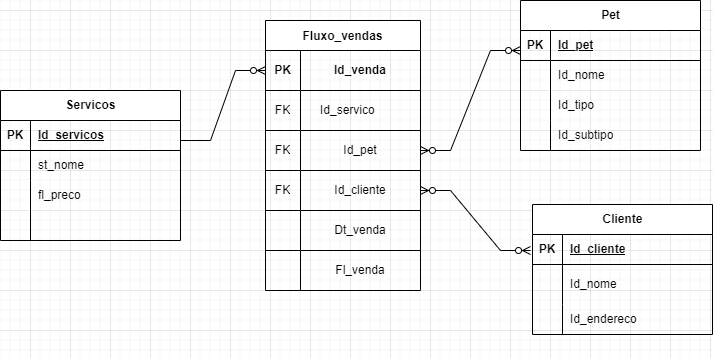

The diagram above was exported from draw.io. Its source (the exported page's mxGraphModel, read from the mxfile embedded in the PNG):
<mxGraphModel dx="880" dy="1603" grid="1" gridSize="10" guides="1" tooltips="1" connect="1" arrows="1" fold="1" page="1" pageScale="1" pageWidth="827" pageHeight="1169" math="0" shadow="0">
  <root>
    <mxCell id="WIyWlLk6GJQsqaUBKTNV-0" />
    <mxCell id="WIyWlLk6GJQsqaUBKTNV-1" parent="WIyWlLk6GJQsqaUBKTNV-0" />
    <mxCell id="-5ZgSoaUUkc3q0xRl1se-2" value="Servicos" style="shape=table;startSize=30;container=1;collapsible=1;childLayout=tableLayout;fixedRows=1;rowLines=0;fontStyle=1;align=center;resizeLast=1;html=1;" vertex="1" parent="WIyWlLk6GJQsqaUBKTNV-1">
      <mxGeometry x="90" y="80" width="180" height="150" as="geometry" />
    </mxCell>
    <mxCell id="-5ZgSoaUUkc3q0xRl1se-3" value="" style="shape=tableRow;horizontal=0;startSize=0;swimlaneHead=0;swimlaneBody=0;fillColor=none;collapsible=0;dropTarget=0;points=[[0,0.5],[1,0.5]];portConstraint=eastwest;top=0;left=0;right=0;bottom=1;" vertex="1" parent="-5ZgSoaUUkc3q0xRl1se-2">
      <mxGeometry y="30" width="180" height="30" as="geometry" />
    </mxCell>
    <mxCell id="-5ZgSoaUUkc3q0xRl1se-4" value="PK" style="shape=partialRectangle;connectable=0;fillColor=none;top=0;left=0;bottom=0;right=0;fontStyle=1;overflow=hidden;whiteSpace=wrap;html=1;" vertex="1" parent="-5ZgSoaUUkc3q0xRl1se-3">
      <mxGeometry width="30" height="30" as="geometry">
        <mxRectangle width="30" height="30" as="alternateBounds" />
      </mxGeometry>
    </mxCell>
    <mxCell id="-5ZgSoaUUkc3q0xRl1se-5" value="Id_servicos" style="shape=partialRectangle;connectable=0;fillColor=none;top=0;left=0;bottom=0;right=0;align=left;spacingLeft=6;fontStyle=5;overflow=hidden;whiteSpace=wrap;html=1;" vertex="1" parent="-5ZgSoaUUkc3q0xRl1se-3">
      <mxGeometry x="30" width="150" height="30" as="geometry">
        <mxRectangle width="150" height="30" as="alternateBounds" />
      </mxGeometry>
    </mxCell>
    <mxCell id="-5ZgSoaUUkc3q0xRl1se-6" value="" style="shape=tableRow;horizontal=0;startSize=0;swimlaneHead=0;swimlaneBody=0;fillColor=none;collapsible=0;dropTarget=0;points=[[0,0.5],[1,0.5]];portConstraint=eastwest;top=0;left=0;right=0;bottom=0;" vertex="1" parent="-5ZgSoaUUkc3q0xRl1se-2">
      <mxGeometry y="60" width="180" height="30" as="geometry" />
    </mxCell>
    <mxCell id="-5ZgSoaUUkc3q0xRl1se-7" value="" style="shape=partialRectangle;connectable=0;fillColor=none;top=0;left=0;bottom=0;right=0;editable=1;overflow=hidden;whiteSpace=wrap;html=1;" vertex="1" parent="-5ZgSoaUUkc3q0xRl1se-6">
      <mxGeometry width="30" height="30" as="geometry">
        <mxRectangle width="30" height="30" as="alternateBounds" />
      </mxGeometry>
    </mxCell>
    <mxCell id="-5ZgSoaUUkc3q0xRl1se-8" value="st_nome" style="shape=partialRectangle;connectable=0;fillColor=none;top=0;left=0;bottom=0;right=0;align=left;spacingLeft=6;overflow=hidden;whiteSpace=wrap;html=1;" vertex="1" parent="-5ZgSoaUUkc3q0xRl1se-6">
      <mxGeometry x="30" width="150" height="30" as="geometry">
        <mxRectangle width="150" height="30" as="alternateBounds" />
      </mxGeometry>
    </mxCell>
    <mxCell id="-5ZgSoaUUkc3q0xRl1se-9" value="" style="shape=tableRow;horizontal=0;startSize=0;swimlaneHead=0;swimlaneBody=0;fillColor=none;collapsible=0;dropTarget=0;points=[[0,0.5],[1,0.5]];portConstraint=eastwest;top=0;left=0;right=0;bottom=0;" vertex="1" parent="-5ZgSoaUUkc3q0xRl1se-2">
      <mxGeometry y="90" width="180" height="30" as="geometry" />
    </mxCell>
    <mxCell id="-5ZgSoaUUkc3q0xRl1se-10" value="" style="shape=partialRectangle;connectable=0;fillColor=none;top=0;left=0;bottom=0;right=0;editable=1;overflow=hidden;whiteSpace=wrap;html=1;" vertex="1" parent="-5ZgSoaUUkc3q0xRl1se-9">
      <mxGeometry width="30" height="30" as="geometry">
        <mxRectangle width="30" height="30" as="alternateBounds" />
      </mxGeometry>
    </mxCell>
    <mxCell id="-5ZgSoaUUkc3q0xRl1se-11" value="fl_preco" style="shape=partialRectangle;connectable=0;fillColor=none;top=0;left=0;bottom=0;right=0;align=left;spacingLeft=6;overflow=hidden;whiteSpace=wrap;html=1;" vertex="1" parent="-5ZgSoaUUkc3q0xRl1se-9">
      <mxGeometry x="30" width="150" height="30" as="geometry">
        <mxRectangle width="150" height="30" as="alternateBounds" />
      </mxGeometry>
    </mxCell>
    <mxCell id="-5ZgSoaUUkc3q0xRl1se-12" value="" style="shape=tableRow;horizontal=0;startSize=0;swimlaneHead=0;swimlaneBody=0;fillColor=none;collapsible=0;dropTarget=0;points=[[0,0.5],[1,0.5]];portConstraint=eastwest;top=0;left=0;right=0;bottom=0;" vertex="1" parent="-5ZgSoaUUkc3q0xRl1se-2">
      <mxGeometry y="120" width="180" height="30" as="geometry" />
    </mxCell>
    <mxCell id="-5ZgSoaUUkc3q0xRl1se-13" value="" style="shape=partialRectangle;connectable=0;fillColor=none;top=0;left=0;bottom=0;right=0;editable=1;overflow=hidden;whiteSpace=wrap;html=1;" vertex="1" parent="-5ZgSoaUUkc3q0xRl1se-12">
      <mxGeometry width="30" height="30" as="geometry">
        <mxRectangle width="30" height="30" as="alternateBounds" />
      </mxGeometry>
    </mxCell>
    <mxCell id="-5ZgSoaUUkc3q0xRl1se-14" value="" style="shape=partialRectangle;connectable=0;fillColor=none;top=0;left=0;bottom=0;right=0;align=left;spacingLeft=6;overflow=hidden;whiteSpace=wrap;html=1;" vertex="1" parent="-5ZgSoaUUkc3q0xRl1se-12">
      <mxGeometry x="30" width="150" height="30" as="geometry">
        <mxRectangle width="150" height="30" as="alternateBounds" />
      </mxGeometry>
    </mxCell>
    <mxCell id="-5ZgSoaUUkc3q0xRl1se-56" value="" style="shape=tableRow;horizontal=0;startSize=0;swimlaneHead=0;swimlaneBody=0;fillColor=none;collapsible=0;dropTarget=0;points=[[0,0.5],[1,0.5]];portConstraint=eastwest;top=0;left=0;right=0;bottom=0;html=1;" vertex="1" parent="WIyWlLk6GJQsqaUBKTNV-1">
      <mxGeometry x="322" y="271" width="180" height="20" as="geometry" />
    </mxCell>
    <mxCell id="-5ZgSoaUUkc3q0xRl1se-59" value="" style="shape=tableRow;horizontal=0;startSize=0;swimlaneHead=0;swimlaneBody=0;fillColor=none;collapsible=0;dropTarget=0;points=[[0,0.5],[1,0.5]];portConstraint=eastwest;top=0;left=0;right=0;bottom=0;html=1;" vertex="1" parent="WIyWlLk6GJQsqaUBKTNV-1">
      <mxGeometry x="325" y="297" width="180" height="25" as="geometry" />
    </mxCell>
    <mxCell id="-5ZgSoaUUkc3q0xRl1se-62" value="" style="shape=tableRow;horizontal=0;startSize=0;swimlaneHead=0;swimlaneBody=0;fillColor=none;collapsible=0;dropTarget=0;points=[[0,0.5],[1,0.5]];portConstraint=eastwest;top=0;left=0;right=0;bottom=0;html=1;" vertex="1" parent="WIyWlLk6GJQsqaUBKTNV-1">
      <mxGeometry x="322" y="327" width="180" height="20" as="geometry" />
    </mxCell>
    <mxCell id="-5ZgSoaUUkc3q0xRl1se-67" value="Fluxo_vendas" style="shape=table;startSize=30;container=1;collapsible=0;childLayout=tableLayout;fontStyle=1" vertex="1" parent="WIyWlLk6GJQsqaUBKTNV-1">
      <mxGeometry x="355" y="10" width="155" height="270" as="geometry" />
    </mxCell>
    <mxCell id="-5ZgSoaUUkc3q0xRl1se-68" value="" style="shape=tableRow;horizontal=0;startSize=0;swimlaneHead=0;swimlaneBody=0;strokeColor=inherit;top=0;left=0;bottom=0;right=0;collapsible=0;dropTarget=0;fillColor=none;points=[[0,0.5],[1,0.5]];portConstraint=eastwest;" vertex="1" parent="-5ZgSoaUUkc3q0xRl1se-67">
      <mxGeometry y="30" width="155" height="40" as="geometry" />
    </mxCell>
    <mxCell id="-5ZgSoaUUkc3q0xRl1se-69" value="&lt;b&gt;PK&lt;/b&gt;" style="shape=partialRectangle;html=1;whiteSpace=wrap;connectable=0;strokeColor=inherit;overflow=hidden;fillColor=none;top=0;left=0;bottom=0;right=0;pointerEvents=1;" vertex="1" parent="-5ZgSoaUUkc3q0xRl1se-68">
      <mxGeometry width="35" height="40" as="geometry">
        <mxRectangle width="35" height="40" as="alternateBounds" />
      </mxGeometry>
    </mxCell>
    <mxCell id="-5ZgSoaUUkc3q0xRl1se-70" value="&lt;b&gt;Id_venda&lt;/b&gt;" style="shape=partialRectangle;html=1;whiteSpace=wrap;connectable=0;strokeColor=inherit;overflow=hidden;fillColor=none;top=0;left=0;bottom=0;right=0;pointerEvents=1;align=center;" vertex="1" parent="-5ZgSoaUUkc3q0xRl1se-68">
      <mxGeometry x="35" width="120" height="40" as="geometry">
        <mxRectangle width="120" height="40" as="alternateBounds" />
      </mxGeometry>
    </mxCell>
    <mxCell id="-5ZgSoaUUkc3q0xRl1se-71" value="" style="shape=tableRow;horizontal=0;startSize=0;swimlaneHead=0;swimlaneBody=0;strokeColor=inherit;top=0;left=0;bottom=0;right=0;collapsible=0;dropTarget=0;fillColor=none;points=[[0,0.5],[1,0.5]];portConstraint=eastwest;" vertex="1" parent="-5ZgSoaUUkc3q0xRl1se-67">
      <mxGeometry y="70" width="155" height="40" as="geometry" />
    </mxCell>
    <mxCell id="-5ZgSoaUUkc3q0xRl1se-72" value="FK" style="shape=partialRectangle;html=1;whiteSpace=wrap;connectable=0;strokeColor=inherit;overflow=hidden;fillColor=none;top=0;left=0;bottom=0;right=0;pointerEvents=1;" vertex="1" parent="-5ZgSoaUUkc3q0xRl1se-71">
      <mxGeometry width="35" height="40" as="geometry">
        <mxRectangle width="35" height="40" as="alternateBounds" />
      </mxGeometry>
    </mxCell>
    <mxCell id="-5ZgSoaUUkc3q0xRl1se-73" value="Id_servico&lt;span style=&quot;white-space: pre;&quot;&gt;&#09;&lt;/span&gt;" style="shape=partialRectangle;html=1;whiteSpace=wrap;connectable=0;strokeColor=inherit;overflow=hidden;fillColor=none;top=0;left=0;bottom=0;right=0;pointerEvents=1;" vertex="1" parent="-5ZgSoaUUkc3q0xRl1se-71">
      <mxGeometry x="35" width="120" height="40" as="geometry">
        <mxRectangle width="120" height="40" as="alternateBounds" />
      </mxGeometry>
    </mxCell>
    <mxCell id="-5ZgSoaUUkc3q0xRl1se-74" value="" style="shape=tableRow;horizontal=0;startSize=0;swimlaneHead=0;swimlaneBody=0;strokeColor=inherit;top=0;left=0;bottom=0;right=0;collapsible=0;dropTarget=0;fillColor=none;points=[[0,0.5],[1,0.5]];portConstraint=eastwest;" vertex="1" parent="-5ZgSoaUUkc3q0xRl1se-67">
      <mxGeometry y="110" width="155" height="40" as="geometry" />
    </mxCell>
    <mxCell id="-5ZgSoaUUkc3q0xRl1se-75" value="FK" style="shape=partialRectangle;html=1;whiteSpace=wrap;connectable=0;strokeColor=inherit;overflow=hidden;fillColor=none;top=0;left=0;bottom=0;right=0;pointerEvents=1;" vertex="1" parent="-5ZgSoaUUkc3q0xRl1se-74">
      <mxGeometry width="35" height="40" as="geometry">
        <mxRectangle width="35" height="40" as="alternateBounds" />
      </mxGeometry>
    </mxCell>
    <mxCell id="-5ZgSoaUUkc3q0xRl1se-76" value="Id_pet" style="shape=partialRectangle;html=1;whiteSpace=wrap;connectable=0;strokeColor=inherit;overflow=hidden;fillColor=none;top=0;left=0;bottom=0;right=0;pointerEvents=1;" vertex="1" parent="-5ZgSoaUUkc3q0xRl1se-74">
      <mxGeometry x="35" width="120" height="40" as="geometry">
        <mxRectangle width="120" height="40" as="alternateBounds" />
      </mxGeometry>
    </mxCell>
    <mxCell id="-5ZgSoaUUkc3q0xRl1se-77" value="" style="shape=tableRow;horizontal=0;startSize=0;swimlaneHead=0;swimlaneBody=0;strokeColor=inherit;top=0;left=0;bottom=0;right=0;collapsible=0;dropTarget=0;fillColor=none;points=[[0,0.5],[1,0.5]];portConstraint=eastwest;" vertex="1" parent="-5ZgSoaUUkc3q0xRl1se-67">
      <mxGeometry y="150" width="155" height="40" as="geometry" />
    </mxCell>
    <mxCell id="-5ZgSoaUUkc3q0xRl1se-78" value="FK" style="shape=partialRectangle;html=1;whiteSpace=wrap;connectable=0;strokeColor=inherit;overflow=hidden;fillColor=none;top=0;left=0;bottom=0;right=0;pointerEvents=1;" vertex="1" parent="-5ZgSoaUUkc3q0xRl1se-77">
      <mxGeometry width="35" height="40" as="geometry">
        <mxRectangle width="35" height="40" as="alternateBounds" />
      </mxGeometry>
    </mxCell>
    <mxCell id="-5ZgSoaUUkc3q0xRl1se-79" value="Id_cliente" style="shape=partialRectangle;html=1;whiteSpace=wrap;connectable=0;strokeColor=inherit;overflow=hidden;fillColor=none;top=0;left=0;bottom=0;right=0;pointerEvents=1;" vertex="1" parent="-5ZgSoaUUkc3q0xRl1se-77">
      <mxGeometry x="35" width="120" height="40" as="geometry">
        <mxRectangle width="120" height="40" as="alternateBounds" />
      </mxGeometry>
    </mxCell>
    <mxCell id="-5ZgSoaUUkc3q0xRl1se-80" value="" style="shape=tableRow;horizontal=0;startSize=0;swimlaneHead=0;swimlaneBody=0;strokeColor=inherit;top=0;left=0;bottom=0;right=0;collapsible=0;dropTarget=0;fillColor=none;points=[[0,0.5],[1,0.5]];portConstraint=eastwest;" vertex="1" parent="-5ZgSoaUUkc3q0xRl1se-67">
      <mxGeometry y="190" width="155" height="40" as="geometry" />
    </mxCell>
    <mxCell id="-5ZgSoaUUkc3q0xRl1se-81" value="" style="shape=partialRectangle;html=1;whiteSpace=wrap;connectable=0;strokeColor=inherit;overflow=hidden;fillColor=none;top=0;left=0;bottom=0;right=0;pointerEvents=1;" vertex="1" parent="-5ZgSoaUUkc3q0xRl1se-80">
      <mxGeometry width="35" height="40" as="geometry">
        <mxRectangle width="35" height="40" as="alternateBounds" />
      </mxGeometry>
    </mxCell>
    <mxCell id="-5ZgSoaUUkc3q0xRl1se-82" value="Dt_venda" style="shape=partialRectangle;html=1;whiteSpace=wrap;connectable=0;strokeColor=inherit;overflow=hidden;fillColor=none;top=0;left=0;bottom=0;right=0;pointerEvents=1;" vertex="1" parent="-5ZgSoaUUkc3q0xRl1se-80">
      <mxGeometry x="35" width="120" height="40" as="geometry">
        <mxRectangle width="120" height="40" as="alternateBounds" />
      </mxGeometry>
    </mxCell>
    <mxCell id="-5ZgSoaUUkc3q0xRl1se-83" value="" style="shape=tableRow;horizontal=0;startSize=0;swimlaneHead=0;swimlaneBody=0;strokeColor=inherit;top=0;left=0;bottom=0;right=0;collapsible=0;dropTarget=0;fillColor=none;points=[[0,0.5],[1,0.5]];portConstraint=eastwest;" vertex="1" parent="-5ZgSoaUUkc3q0xRl1se-67">
      <mxGeometry y="230" width="155" height="40" as="geometry" />
    </mxCell>
    <mxCell id="-5ZgSoaUUkc3q0xRl1se-84" value="" style="shape=partialRectangle;html=1;whiteSpace=wrap;connectable=0;strokeColor=inherit;overflow=hidden;fillColor=none;top=0;left=0;bottom=0;right=0;pointerEvents=1;opacity=0;" vertex="1" parent="-5ZgSoaUUkc3q0xRl1se-83">
      <mxGeometry width="35" height="40" as="geometry">
        <mxRectangle width="35" height="40" as="alternateBounds" />
      </mxGeometry>
    </mxCell>
    <mxCell id="-5ZgSoaUUkc3q0xRl1se-85" value="Fl_venda" style="shape=partialRectangle;html=1;whiteSpace=wrap;connectable=0;strokeColor=inherit;overflow=hidden;fillColor=none;top=0;left=0;bottom=0;right=0;pointerEvents=1;" vertex="1" parent="-5ZgSoaUUkc3q0xRl1se-83">
      <mxGeometry x="35" width="120" height="40" as="geometry">
        <mxRectangle width="120" height="40" as="alternateBounds" />
      </mxGeometry>
    </mxCell>
    <mxCell id="-5ZgSoaUUkc3q0xRl1se-86" value="" style="edgeStyle=entityRelationEdgeStyle;fontSize=12;html=1;endArrow=ERzeroToMany;endFill=1;rounded=0;exitX=1.05;exitY=-0.333;exitDx=0;exitDy=0;exitPerimeter=0;endSize=6;" edge="1" parent="WIyWlLk6GJQsqaUBKTNV-1" target="-5ZgSoaUUkc3q0xRl1se-68">
      <mxGeometry width="100" height="100" relative="1" as="geometry">
        <mxPoint x="270" y="130.01" as="sourcePoint" />
        <mxPoint x="351" y="60" as="targetPoint" />
        <Array as="points">
          <mxPoint x="350" y="60" />
        </Array>
      </mxGeometry>
    </mxCell>
    <mxCell id="-5ZgSoaUUkc3q0xRl1se-87" value="Pet" style="shape=table;startSize=30;container=1;collapsible=1;childLayout=tableLayout;fixedRows=1;rowLines=0;fontStyle=1;align=center;resizeLast=1;html=1;" vertex="1" parent="WIyWlLk6GJQsqaUBKTNV-1">
      <mxGeometry x="610" y="-10" width="180" height="150" as="geometry" />
    </mxCell>
    <mxCell id="-5ZgSoaUUkc3q0xRl1se-88" value="" style="shape=tableRow;horizontal=0;startSize=0;swimlaneHead=0;swimlaneBody=0;fillColor=none;collapsible=0;dropTarget=0;points=[[0,0.5],[1,0.5]];portConstraint=eastwest;top=0;left=0;right=0;bottom=1;" vertex="1" parent="-5ZgSoaUUkc3q0xRl1se-87">
      <mxGeometry y="30" width="180" height="30" as="geometry" />
    </mxCell>
    <mxCell id="-5ZgSoaUUkc3q0xRl1se-89" value="PK" style="shape=partialRectangle;connectable=0;fillColor=none;top=0;left=0;bottom=0;right=0;fontStyle=1;overflow=hidden;whiteSpace=wrap;html=1;" vertex="1" parent="-5ZgSoaUUkc3q0xRl1se-88">
      <mxGeometry width="30" height="30" as="geometry">
        <mxRectangle width="30" height="30" as="alternateBounds" />
      </mxGeometry>
    </mxCell>
    <mxCell id="-5ZgSoaUUkc3q0xRl1se-90" value="Id_pet" style="shape=partialRectangle;connectable=0;fillColor=none;top=0;left=0;bottom=0;right=0;align=left;spacingLeft=6;fontStyle=5;overflow=hidden;whiteSpace=wrap;html=1;" vertex="1" parent="-5ZgSoaUUkc3q0xRl1se-88">
      <mxGeometry x="30" width="150" height="30" as="geometry">
        <mxRectangle width="150" height="30" as="alternateBounds" />
      </mxGeometry>
    </mxCell>
    <mxCell id="-5ZgSoaUUkc3q0xRl1se-91" value="" style="shape=tableRow;horizontal=0;startSize=0;swimlaneHead=0;swimlaneBody=0;fillColor=none;collapsible=0;dropTarget=0;points=[[0,0.5],[1,0.5]];portConstraint=eastwest;top=0;left=0;right=0;bottom=0;" vertex="1" parent="-5ZgSoaUUkc3q0xRl1se-87">
      <mxGeometry y="60" width="180" height="30" as="geometry" />
    </mxCell>
    <mxCell id="-5ZgSoaUUkc3q0xRl1se-92" value="" style="shape=partialRectangle;connectable=0;fillColor=none;top=0;left=0;bottom=0;right=0;editable=1;overflow=hidden;whiteSpace=wrap;html=1;" vertex="1" parent="-5ZgSoaUUkc3q0xRl1se-91">
      <mxGeometry width="30" height="30" as="geometry">
        <mxRectangle width="30" height="30" as="alternateBounds" />
      </mxGeometry>
    </mxCell>
    <mxCell id="-5ZgSoaUUkc3q0xRl1se-93" value="Id_nome" style="shape=partialRectangle;connectable=0;fillColor=none;top=0;left=0;bottom=0;right=0;align=left;spacingLeft=6;overflow=hidden;whiteSpace=wrap;html=1;" vertex="1" parent="-5ZgSoaUUkc3q0xRl1se-91">
      <mxGeometry x="30" width="150" height="30" as="geometry">
        <mxRectangle width="150" height="30" as="alternateBounds" />
      </mxGeometry>
    </mxCell>
    <mxCell id="-5ZgSoaUUkc3q0xRl1se-94" value="" style="shape=tableRow;horizontal=0;startSize=0;swimlaneHead=0;swimlaneBody=0;fillColor=none;collapsible=0;dropTarget=0;points=[[0,0.5],[1,0.5]];portConstraint=eastwest;top=0;left=0;right=0;bottom=0;" vertex="1" parent="-5ZgSoaUUkc3q0xRl1se-87">
      <mxGeometry y="90" width="180" height="30" as="geometry" />
    </mxCell>
    <mxCell id="-5ZgSoaUUkc3q0xRl1se-95" value="" style="shape=partialRectangle;connectable=0;fillColor=none;top=0;left=0;bottom=0;right=0;editable=1;overflow=hidden;whiteSpace=wrap;html=1;" vertex="1" parent="-5ZgSoaUUkc3q0xRl1se-94">
      <mxGeometry width="30" height="30" as="geometry">
        <mxRectangle width="30" height="30" as="alternateBounds" />
      </mxGeometry>
    </mxCell>
    <mxCell id="-5ZgSoaUUkc3q0xRl1se-96" value="Id_tipo" style="shape=partialRectangle;connectable=0;fillColor=none;top=0;left=0;bottom=0;right=0;align=left;spacingLeft=6;overflow=hidden;whiteSpace=wrap;html=1;" vertex="1" parent="-5ZgSoaUUkc3q0xRl1se-94">
      <mxGeometry x="30" width="150" height="30" as="geometry">
        <mxRectangle width="150" height="30" as="alternateBounds" />
      </mxGeometry>
    </mxCell>
    <mxCell id="-5ZgSoaUUkc3q0xRl1se-119" value="" style="shape=tableRow;horizontal=0;startSize=0;swimlaneHead=0;swimlaneBody=0;fillColor=none;collapsible=0;dropTarget=0;points=[[0,0.5],[1,0.5]];portConstraint=eastwest;top=0;left=0;right=0;bottom=0;" vertex="1" parent="-5ZgSoaUUkc3q0xRl1se-87">
      <mxGeometry y="120" width="180" height="30" as="geometry" />
    </mxCell>
    <mxCell id="-5ZgSoaUUkc3q0xRl1se-120" value="" style="shape=partialRectangle;connectable=0;fillColor=none;top=0;left=0;bottom=0;right=0;editable=1;overflow=hidden;whiteSpace=wrap;html=1;" vertex="1" parent="-5ZgSoaUUkc3q0xRl1se-119">
      <mxGeometry width="30" height="30" as="geometry">
        <mxRectangle width="30" height="30" as="alternateBounds" />
      </mxGeometry>
    </mxCell>
    <mxCell id="-5ZgSoaUUkc3q0xRl1se-121" value="Id_subtipo" style="shape=partialRectangle;connectable=0;fillColor=none;top=0;left=0;bottom=0;right=0;align=left;spacingLeft=6;overflow=hidden;whiteSpace=wrap;html=1;" vertex="1" parent="-5ZgSoaUUkc3q0xRl1se-119">
      <mxGeometry x="30" width="150" height="30" as="geometry">
        <mxRectangle width="150" height="30" as="alternateBounds" />
      </mxGeometry>
    </mxCell>
    <mxCell id="-5ZgSoaUUkc3q0xRl1se-104" value="" style="edgeStyle=entityRelationEdgeStyle;fontSize=12;html=1;endArrow=ERzeroToMany;endFill=1;startArrow=ERzeroToMany;rounded=0;" edge="1" parent="WIyWlLk6GJQsqaUBKTNV-1">
      <mxGeometry width="100" height="100" relative="1" as="geometry">
        <mxPoint x="510" y="140" as="sourcePoint" />
        <mxPoint x="610" y="40" as="targetPoint" />
        <Array as="points">
          <mxPoint x="700" y="30" />
          <mxPoint x="550" y="110" />
          <mxPoint x="560" y="60" />
          <mxPoint x="600" y="70" />
          <mxPoint x="560" y="100" />
          <mxPoint x="570" y="60" />
        </Array>
      </mxGeometry>
    </mxCell>
    <mxCell id="-5ZgSoaUUkc3q0xRl1se-105" value="Cliente" style="shape=table;startSize=30;container=1;collapsible=1;childLayout=tableLayout;fixedRows=1;rowLines=0;fontStyle=1;align=center;resizeLast=1;html=1;" vertex="1" parent="WIyWlLk6GJQsqaUBKTNV-1">
      <mxGeometry x="622" y="194" width="180" height="130" as="geometry" />
    </mxCell>
    <mxCell id="-5ZgSoaUUkc3q0xRl1se-106" value="" style="shape=tableRow;horizontal=0;startSize=0;swimlaneHead=0;swimlaneBody=0;fillColor=none;collapsible=0;dropTarget=0;points=[[0,0.5],[1,0.5]];portConstraint=eastwest;top=0;left=0;right=0;bottom=1;" vertex="1" parent="-5ZgSoaUUkc3q0xRl1se-105">
      <mxGeometry y="30" width="180" height="30" as="geometry" />
    </mxCell>
    <mxCell id="-5ZgSoaUUkc3q0xRl1se-107" value="PK" style="shape=partialRectangle;connectable=0;fillColor=none;top=0;left=0;bottom=0;right=0;fontStyle=1;overflow=hidden;whiteSpace=wrap;html=1;" vertex="1" parent="-5ZgSoaUUkc3q0xRl1se-106">
      <mxGeometry width="30" height="30" as="geometry">
        <mxRectangle width="30" height="30" as="alternateBounds" />
      </mxGeometry>
    </mxCell>
    <mxCell id="-5ZgSoaUUkc3q0xRl1se-108" value="Id_cliente" style="shape=partialRectangle;connectable=0;fillColor=none;top=0;left=0;bottom=0;right=0;align=left;spacingLeft=6;fontStyle=5;overflow=hidden;whiteSpace=wrap;html=1;" vertex="1" parent="-5ZgSoaUUkc3q0xRl1se-106">
      <mxGeometry x="30" width="150" height="30" as="geometry">
        <mxRectangle width="150" height="30" as="alternateBounds" />
      </mxGeometry>
    </mxCell>
    <mxCell id="-5ZgSoaUUkc3q0xRl1se-109" value="" style="shape=tableRow;horizontal=0;startSize=0;swimlaneHead=0;swimlaneBody=0;fillColor=none;collapsible=0;dropTarget=0;points=[[0,0.5],[1,0.5]];portConstraint=eastwest;top=0;left=0;right=0;bottom=0;" vertex="1" parent="-5ZgSoaUUkc3q0xRl1se-105">
      <mxGeometry y="60" width="180" height="40" as="geometry" />
    </mxCell>
    <mxCell id="-5ZgSoaUUkc3q0xRl1se-110" value="" style="shape=partialRectangle;connectable=0;fillColor=none;top=0;left=0;bottom=0;right=0;editable=1;overflow=hidden;whiteSpace=wrap;html=1;" vertex="1" parent="-5ZgSoaUUkc3q0xRl1se-109">
      <mxGeometry width="30" height="40" as="geometry">
        <mxRectangle width="30" height="40" as="alternateBounds" />
      </mxGeometry>
    </mxCell>
    <mxCell id="-5ZgSoaUUkc3q0xRl1se-111" value="Id_nome" style="shape=partialRectangle;connectable=0;fillColor=none;top=0;left=0;bottom=0;right=0;align=left;spacingLeft=6;overflow=hidden;whiteSpace=wrap;html=1;" vertex="1" parent="-5ZgSoaUUkc3q0xRl1se-109">
      <mxGeometry x="30" width="150" height="40" as="geometry">
        <mxRectangle width="150" height="40" as="alternateBounds" />
      </mxGeometry>
    </mxCell>
    <mxCell id="-5ZgSoaUUkc3q0xRl1se-112" value="" style="shape=tableRow;horizontal=0;startSize=0;swimlaneHead=0;swimlaneBody=0;fillColor=none;collapsible=0;dropTarget=0;points=[[0,0.5],[1,0.5]];portConstraint=eastwest;top=0;left=0;right=0;bottom=0;" vertex="1" parent="-5ZgSoaUUkc3q0xRl1se-105">
      <mxGeometry y="100" width="180" height="30" as="geometry" />
    </mxCell>
    <mxCell id="-5ZgSoaUUkc3q0xRl1se-113" value="" style="shape=partialRectangle;connectable=0;fillColor=none;top=0;left=0;bottom=0;right=0;editable=1;overflow=hidden;whiteSpace=wrap;html=1;" vertex="1" parent="-5ZgSoaUUkc3q0xRl1se-112">
      <mxGeometry width="30" height="30" as="geometry">
        <mxRectangle width="30" height="30" as="alternateBounds" />
      </mxGeometry>
    </mxCell>
    <mxCell id="-5ZgSoaUUkc3q0xRl1se-114" value="Id_endereco" style="shape=partialRectangle;connectable=0;fillColor=none;top=0;left=0;bottom=0;right=0;align=left;spacingLeft=6;overflow=hidden;whiteSpace=wrap;html=1;" vertex="1" parent="-5ZgSoaUUkc3q0xRl1se-112">
      <mxGeometry x="30" width="150" height="30" as="geometry">
        <mxRectangle width="150" height="30" as="alternateBounds" />
      </mxGeometry>
    </mxCell>
    <mxCell id="-5ZgSoaUUkc3q0xRl1se-115" value="" style="edgeStyle=entityRelationEdgeStyle;fontSize=12;html=1;endArrow=ERzeroToMany;endFill=1;startArrow=ERzeroToMany;rounded=0;exitX=1;exitY=0.5;exitDx=0;exitDy=0;flowAnimation=0;shadow=0;" edge="1" parent="WIyWlLk6GJQsqaUBKTNV-1">
      <mxGeometry width="100" height="100" relative="1" as="geometry">
        <mxPoint x="510" y="180" as="sourcePoint" />
        <mxPoint x="620" y="240" as="targetPoint" />
        <Array as="points">
          <mxPoint x="490" y="190" />
          <mxPoint x="500" y="190" />
          <mxPoint x="500" y="180" />
          <mxPoint x="520" y="190" />
          <mxPoint x="550" y="210" />
          <mxPoint x="520" y="170" />
          <mxPoint x="730" y="410" />
          <mxPoint x="730" y="360" />
        </Array>
      </mxGeometry>
    </mxCell>
  </root>
</mxGraphModel>